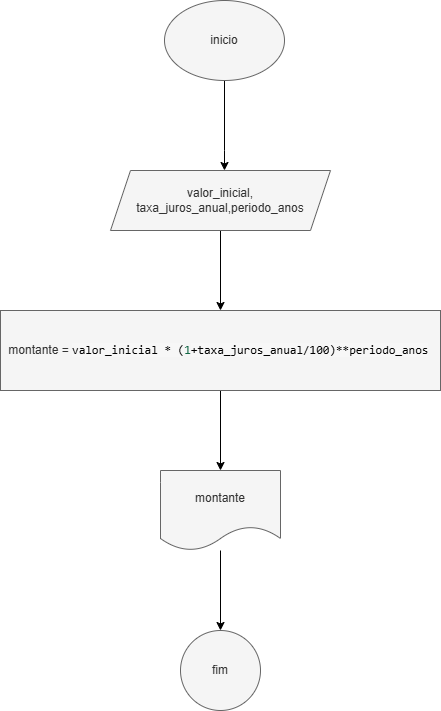

The diagram above was exported from draw.io. Its source (the exported page's mxGraphModel, read from the mxfile embedded in the PNG):
<mxGraphModel dx="1428" dy="785" grid="1" gridSize="10" guides="1" tooltips="1" connect="1" arrows="1" fold="1" page="1" pageScale="1" pageWidth="827" pageHeight="1169" math="0" shadow="0">
  <root>
    <mxCell id="0" />
    <mxCell id="1" parent="0" />
    <mxCell id="yDlIVnda0l5fZQV9Fw31-3" value="" style="edgeStyle=orthogonalEdgeStyle;rounded=0;orthogonalLoop=1;jettySize=auto;html=1;" parent="1" source="yDlIVnda0l5fZQV9Fw31-1" target="yDlIVnda0l5fZQV9Fw31-2" edge="1">
      <mxGeometry relative="1" as="geometry">
        <Array as="points">
          <mxPoint x="414" y="190" />
          <mxPoint x="414" y="190" />
        </Array>
      </mxGeometry>
    </mxCell>
    <mxCell id="yDlIVnda0l5fZQV9Fw31-1" value="inicio" style="ellipse;whiteSpace=wrap;html=1;fillColor=#f5f5f5;strokeColor=#666666;fontColor=#333333;" parent="1" vertex="1">
      <mxGeometry x="354" y="40" width="120" height="80" as="geometry" />
    </mxCell>
    <mxCell id="yDlIVnda0l5fZQV9Fw31-8" value="" style="edgeStyle=orthogonalEdgeStyle;rounded=0;orthogonalLoop=1;jettySize=auto;html=1;" parent="1" source="yDlIVnda0l5fZQV9Fw31-2" target="yDlIVnda0l5fZQV9Fw31-7" edge="1">
      <mxGeometry relative="1" as="geometry" />
    </mxCell>
    <mxCell id="yDlIVnda0l5fZQV9Fw31-2" value="valor_inicial, taxa_juros_anual,periodo_anos" style="shape=parallelogram;perimeter=parallelogramPerimeter;whiteSpace=wrap;html=1;fixedSize=1;fillColor=#f5f5f5;strokeColor=#666666;fontColor=#333333;" parent="1" vertex="1">
      <mxGeometry x="300" y="210" width="220" height="60" as="geometry" />
    </mxCell>
    <mxCell id="yDlIVnda0l5fZQV9Fw31-10" value="" style="edgeStyle=orthogonalEdgeStyle;rounded=0;orthogonalLoop=1;jettySize=auto;html=1;" parent="1" source="yDlIVnda0l5fZQV9Fw31-7" target="yDlIVnda0l5fZQV9Fw31-9" edge="1">
      <mxGeometry relative="1" as="geometry" />
    </mxCell>
    <mxCell id="yDlIVnda0l5fZQV9Fw31-7" value="&lt;font style=&quot;font-size: 12px;&quot;&gt;montante =&amp;nbsp;&lt;span style=&quot;background-color: rgb(247, 247, 247); font-family: monospace, Consolas, &amp;quot;Courier New&amp;quot;, monospace; white-space: pre; color: light-dark(rgb(0, 0, 0), rgb(255, 255, 255));&quot;&gt;valor_inicial * (&lt;/span&gt;&lt;span style=&quot;font-family: monospace, Consolas, &amp;quot;Courier New&amp;quot;, monospace; white-space: pre; color: rgb(17, 102, 68);&quot;&gt;1&lt;/span&gt;&lt;span style=&quot;background-color: rgb(247, 247, 247); font-family: monospace, Consolas, &amp;quot;Courier New&amp;quot;, monospace; white-space: pre; color: light-dark(rgb(0, 0, 0), rgb(255, 255, 255));&quot;&gt;+taxa_juros_anual/&lt;/span&gt;&lt;span style=&quot;font-family: monospace, Consolas, &amp;quot;Courier New&amp;quot;, monospace; white-space: pre;&quot;&gt;&lt;font style=&quot;color: rgb(0, 0, 0);&quot;&gt;100&lt;/font&gt;&lt;/span&gt;&lt;span style=&quot;background-color: rgb(247, 247, 247); font-family: monospace, Consolas, &amp;quot;Courier New&amp;quot;, monospace; white-space: pre; color: light-dark(rgb(0, 0, 0), rgb(255, 255, 255));&quot;&gt;)**periodo_anos&lt;/span&gt;&lt;/font&gt;&lt;span style=&quot;background-color: transparent; color: light-dark(rgb(0, 0, 0), rgb(255, 255, 255));&quot;&gt;&amp;nbsp;&lt;/span&gt;" style="whiteSpace=wrap;html=1;fillColor=#f5f5f5;strokeColor=#666666;fontColor=#333333;" parent="1" vertex="1">
      <mxGeometry x="190" y="350" width="440" height="80" as="geometry" />
    </mxCell>
    <mxCell id="yDlIVnda0l5fZQV9Fw31-12" value="" style="edgeStyle=orthogonalEdgeStyle;rounded=0;orthogonalLoop=1;jettySize=auto;html=1;" parent="1" source="yDlIVnda0l5fZQV9Fw31-9" target="yDlIVnda0l5fZQV9Fw31-11" edge="1">
      <mxGeometry relative="1" as="geometry" />
    </mxCell>
    <mxCell id="yDlIVnda0l5fZQV9Fw31-9" value="montante" style="shape=document;whiteSpace=wrap;html=1;boundedLbl=1;fillColor=#f5f5f5;fontColor=#333333;strokeColor=#666666;" parent="1" vertex="1">
      <mxGeometry x="350" y="510" width="120" height="80" as="geometry" />
    </mxCell>
    <mxCell id="yDlIVnda0l5fZQV9Fw31-11" value="fim" style="ellipse;whiteSpace=wrap;html=1;fillColor=#f5f5f5;fontColor=#333333;strokeColor=#666666;" parent="1" vertex="1">
      <mxGeometry x="370" y="670" width="80" height="80" as="geometry" />
    </mxCell>
  </root>
</mxGraphModel>